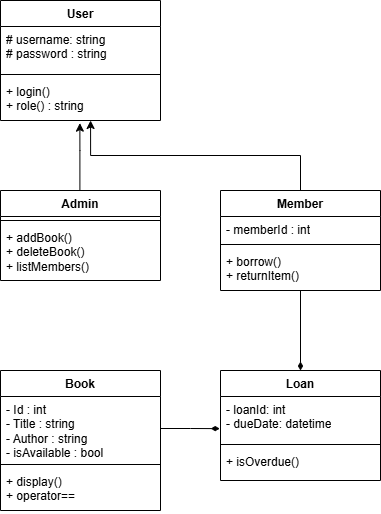

The diagram above was exported from draw.io. Its source (the exported page's mxGraphModel, read from the mxfile embedded in the PNG):
<mxGraphModel dx="1440" dy="801" grid="1" gridSize="10" guides="1" tooltips="1" connect="1" arrows="1" fold="1" page="1" pageScale="1" pageWidth="850" pageHeight="1100" math="0" shadow="0">
  <root>
    <mxCell id="0" />
    <mxCell id="1" parent="0" />
    <mxCell id="Duqizqwk0o1oxh1rjtp5-1" parent="1" style="swimlane;fontStyle=1;align=center;verticalAlign=top;childLayout=stackLayout;horizontal=1;startSize=26;horizontalStack=0;resizeParent=1;resizeParentMax=0;resizeLast=0;collapsible=1;marginBottom=0;whiteSpace=wrap;html=1;" value="User" vertex="1">
      <mxGeometry height="120" width="160" x="90" y="90" as="geometry" />
    </mxCell>
    <mxCell id="Duqizqwk0o1oxh1rjtp5-2" parent="Duqizqwk0o1oxh1rjtp5-1" style="text;strokeColor=none;fillColor=none;align=left;verticalAlign=top;spacingLeft=4;spacingRight=4;overflow=hidden;rotatable=0;points=[[0,0.5],[1,0.5]];portConstraint=eastwest;whiteSpace=wrap;html=1;" value="# username: string&lt;div&gt;# password : string&lt;/div&gt;" vertex="1">
      <mxGeometry height="44" width="160" y="26" as="geometry" />
    </mxCell>
    <mxCell id="Duqizqwk0o1oxh1rjtp5-3" parent="Duqizqwk0o1oxh1rjtp5-1" style="line;strokeWidth=1;fillColor=none;align=left;verticalAlign=middle;spacingTop=-1;spacingLeft=3;spacingRight=3;rotatable=0;labelPosition=right;points=[];portConstraint=eastwest;strokeColor=inherit;" value="" vertex="1">
      <mxGeometry height="8" width="160" y="70" as="geometry" />
    </mxCell>
    <mxCell id="Duqizqwk0o1oxh1rjtp5-4" parent="Duqizqwk0o1oxh1rjtp5-1" style="text;strokeColor=none;fillColor=none;align=left;verticalAlign=top;spacingLeft=4;spacingRight=4;overflow=hidden;rotatable=0;points=[[0,0.5],[1,0.5]];portConstraint=eastwest;whiteSpace=wrap;html=1;" value="+ login()&lt;div&gt;+ role() : string&lt;/div&gt;" vertex="1">
      <mxGeometry height="42" width="160" y="78" as="geometry" />
    </mxCell>
    <mxCell id="Duqizqwk0o1oxh1rjtp5-16" edge="1" parent="1" source="Duqizqwk0o1oxh1rjtp5-5" style="edgeStyle=orthogonalEdgeStyle;rounded=0;orthogonalLoop=1;jettySize=auto;html=1;entryX=0.496;entryY=1.063;entryDx=0;entryDy=0;entryPerimeter=0;" target="Duqizqwk0o1oxh1rjtp5-4" value="">
      <mxGeometry relative="1" as="geometry">
        <Array as="points">
          <mxPoint x="170" y="240" />
        </Array>
        <mxPoint x="140" y="230" as="targetPoint" />
      </mxGeometry>
    </mxCell>
    <mxCell id="Duqizqwk0o1oxh1rjtp5-5" parent="1" style="swimlane;fontStyle=1;align=center;verticalAlign=top;childLayout=stackLayout;horizontal=1;startSize=26;horizontalStack=0;resizeParent=1;resizeParentMax=0;resizeLast=0;collapsible=1;marginBottom=0;whiteSpace=wrap;html=1;" value="Admin" vertex="1">
      <mxGeometry height="90" width="160" x="90" y="280" as="geometry" />
    </mxCell>
    <mxCell id="Duqizqwk0o1oxh1rjtp5-7" parent="Duqizqwk0o1oxh1rjtp5-5" style="line;strokeWidth=1;fillColor=none;align=left;verticalAlign=middle;spacingTop=-1;spacingLeft=3;spacingRight=3;rotatable=0;labelPosition=right;points=[];portConstraint=eastwest;strokeColor=inherit;" value="" vertex="1">
      <mxGeometry height="8" width="160" y="26" as="geometry" />
    </mxCell>
    <mxCell id="Duqizqwk0o1oxh1rjtp5-8" parent="Duqizqwk0o1oxh1rjtp5-5" style="text;strokeColor=none;fillColor=none;align=left;verticalAlign=top;spacingLeft=4;spacingRight=4;overflow=hidden;rotatable=0;points=[[0,0.5],[1,0.5]];portConstraint=eastwest;whiteSpace=wrap;html=1;" value="+ addBook()&lt;div&gt;+ deleteBook()&lt;/div&gt;&lt;div&gt;+ listMembers()&lt;/div&gt;" vertex="1">
      <mxGeometry height="56" width="160" y="34" as="geometry" />
    </mxCell>
    <mxCell id="Duqizqwk0o1oxh1rjtp5-23" edge="1" parent="1" source="Duqizqwk0o1oxh1rjtp5-12" style="edgeStyle=orthogonalEdgeStyle;rounded=0;orthogonalLoop=1;jettySize=auto;html=1;entryX=0.5;entryY=0;entryDx=0;entryDy=0;endArrow=diamondThin;endFill=1;" target="Duqizqwk0o1oxh1rjtp5-19">
      <mxGeometry relative="1" as="geometry" />
    </mxCell>
    <mxCell id="Duqizqwk0o1oxh1rjtp5-12" parent="1" style="swimlane;fontStyle=1;align=center;verticalAlign=top;childLayout=stackLayout;horizontal=1;startSize=26;horizontalStack=0;resizeParent=1;resizeParentMax=0;resizeLast=0;collapsible=1;marginBottom=0;whiteSpace=wrap;html=1;" value="Member" vertex="1">
      <mxGeometry height="100" width="160" x="310" y="280" as="geometry" />
    </mxCell>
    <mxCell id="Duqizqwk0o1oxh1rjtp5-13" parent="Duqizqwk0o1oxh1rjtp5-12" style="text;strokeColor=none;fillColor=none;align=left;verticalAlign=top;spacingLeft=4;spacingRight=4;overflow=hidden;rotatable=0;points=[[0,0.5],[1,0.5]];portConstraint=eastwest;whiteSpace=wrap;html=1;" value="- memberId : int" vertex="1">
      <mxGeometry height="24" width="160" y="26" as="geometry" />
    </mxCell>
    <mxCell id="Duqizqwk0o1oxh1rjtp5-14" parent="Duqizqwk0o1oxh1rjtp5-12" style="line;strokeWidth=1;fillColor=none;align=left;verticalAlign=middle;spacingTop=-1;spacingLeft=3;spacingRight=3;rotatable=0;labelPosition=right;points=[];portConstraint=eastwest;strokeColor=inherit;" value="" vertex="1">
      <mxGeometry height="8" width="160" y="50" as="geometry" />
    </mxCell>
    <mxCell id="Duqizqwk0o1oxh1rjtp5-15" parent="Duqizqwk0o1oxh1rjtp5-12" style="text;strokeColor=none;fillColor=none;align=left;verticalAlign=top;spacingLeft=4;spacingRight=4;overflow=hidden;rotatable=0;points=[[0,0.5],[1,0.5]];portConstraint=eastwest;whiteSpace=wrap;html=1;" value="+ borrow()&lt;div&gt;+ returnItem()&lt;/div&gt;" vertex="1">
      <mxGeometry height="42" width="160" y="58" as="geometry" />
    </mxCell>
    <mxCell id="Duqizqwk0o1oxh1rjtp5-18" edge="1" parent="1" source="Duqizqwk0o1oxh1rjtp5-12" style="edgeStyle=orthogonalEdgeStyle;rounded=0;orthogonalLoop=1;jettySize=auto;html=1;entryX=0.563;entryY=1;entryDx=0;entryDy=0;entryPerimeter=0;" target="Duqizqwk0o1oxh1rjtp5-4">
      <mxGeometry relative="1" as="geometry" />
    </mxCell>
    <mxCell id="Duqizqwk0o1oxh1rjtp5-19" parent="1" style="swimlane;fontStyle=1;align=center;verticalAlign=top;childLayout=stackLayout;horizontal=1;startSize=26;horizontalStack=0;resizeParent=1;resizeParentMax=0;resizeLast=0;collapsible=1;marginBottom=0;whiteSpace=wrap;html=1;" value="Loan" vertex="1">
      <mxGeometry height="110" width="160" x="310" y="460" as="geometry" />
    </mxCell>
    <mxCell id="Duqizqwk0o1oxh1rjtp5-20" parent="Duqizqwk0o1oxh1rjtp5-19" style="text;strokeColor=none;fillColor=none;align=left;verticalAlign=top;spacingLeft=4;spacingRight=4;overflow=hidden;rotatable=0;points=[[0,0.5],[1,0.5]];portConstraint=eastwest;whiteSpace=wrap;html=1;" value="- loanId: int&lt;div&gt;- dueDate: datetime&lt;/div&gt;" vertex="1">
      <mxGeometry height="44" width="160" y="26" as="geometry" />
    </mxCell>
    <mxCell id="Duqizqwk0o1oxh1rjtp5-21" parent="Duqizqwk0o1oxh1rjtp5-19" style="line;strokeWidth=1;fillColor=none;align=left;verticalAlign=middle;spacingTop=-1;spacingLeft=3;spacingRight=3;rotatable=0;labelPosition=right;points=[];portConstraint=eastwest;strokeColor=inherit;" value="" vertex="1">
      <mxGeometry height="8" width="160" y="70" as="geometry" />
    </mxCell>
    <mxCell id="Duqizqwk0o1oxh1rjtp5-22" parent="Duqizqwk0o1oxh1rjtp5-19" style="text;strokeColor=none;fillColor=none;align=left;verticalAlign=top;spacingLeft=4;spacingRight=4;overflow=hidden;rotatable=0;points=[[0,0.5],[1,0.5]];portConstraint=eastwest;whiteSpace=wrap;html=1;" value="+ isOverdue()" vertex="1">
      <mxGeometry height="32" width="160" y="78" as="geometry" />
    </mxCell>
    <mxCell id="Duqizqwk0o1oxh1rjtp5-24" parent="1" style="swimlane;fontStyle=1;align=center;verticalAlign=top;childLayout=stackLayout;horizontal=1;startSize=26;horizontalStack=0;resizeParent=1;resizeParentMax=0;resizeLast=0;collapsible=1;marginBottom=0;whiteSpace=wrap;html=1;" value="Book" vertex="1">
      <mxGeometry height="140" width="160" x="90" y="460" as="geometry" />
    </mxCell>
    <mxCell id="Duqizqwk0o1oxh1rjtp5-25" parent="Duqizqwk0o1oxh1rjtp5-24" style="text;strokeColor=none;fillColor=none;align=left;verticalAlign=top;spacingLeft=4;spacingRight=4;overflow=hidden;rotatable=0;points=[[0,0.5],[1,0.5]];portConstraint=eastwest;whiteSpace=wrap;html=1;" value="- Id : int&lt;div&gt;- Title : string&lt;/div&gt;&lt;div&gt;- Author : string&lt;/div&gt;&lt;div&gt;- isAvailable : bool&lt;/div&gt;" vertex="1">
      <mxGeometry height="64" width="160" y="26" as="geometry" />
    </mxCell>
    <mxCell id="Duqizqwk0o1oxh1rjtp5-26" parent="Duqizqwk0o1oxh1rjtp5-24" style="line;strokeWidth=1;fillColor=none;align=left;verticalAlign=middle;spacingTop=-1;spacingLeft=3;spacingRight=3;rotatable=0;labelPosition=right;points=[];portConstraint=eastwest;strokeColor=inherit;" value="" vertex="1">
      <mxGeometry height="8" width="160" y="90" as="geometry" />
    </mxCell>
    <mxCell id="Duqizqwk0o1oxh1rjtp5-27" parent="Duqizqwk0o1oxh1rjtp5-24" style="text;strokeColor=none;fillColor=none;align=left;verticalAlign=top;spacingLeft=4;spacingRight=4;overflow=hidden;rotatable=0;points=[[0,0.5],[1,0.5]];portConstraint=eastwest;whiteSpace=wrap;html=1;" value="+ display()&lt;div&gt;+ operator==&lt;/div&gt;" vertex="1">
      <mxGeometry height="42" width="160" y="98" as="geometry" />
    </mxCell>
    <mxCell id="Duqizqwk0o1oxh1rjtp5-29" edge="1" parent="1" source="Duqizqwk0o1oxh1rjtp5-25" style="edgeStyle=orthogonalEdgeStyle;rounded=0;orthogonalLoop=1;jettySize=auto;html=1;entryX=-0.005;entryY=0.73;entryDx=0;entryDy=0;entryPerimeter=0;endArrow=diamondThin;endFill=1;" target="Duqizqwk0o1oxh1rjtp5-20">
      <mxGeometry relative="1" as="geometry" />
    </mxCell>
  </root>
</mxGraphModel>